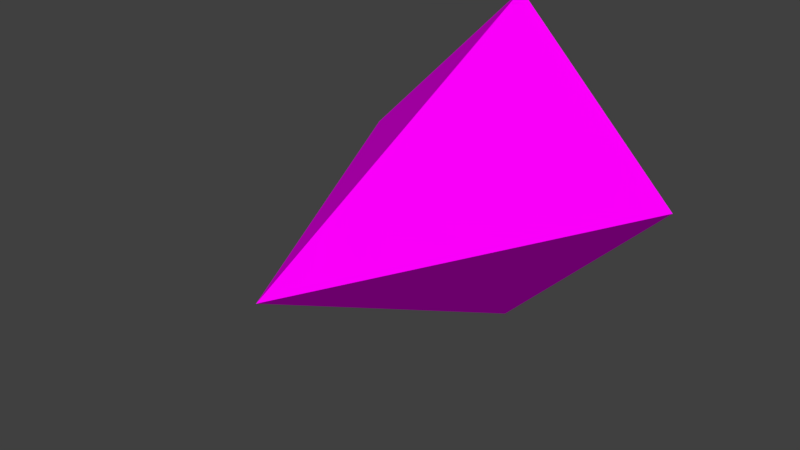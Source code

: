 # Source: model_arrow.blend  (saved by Blender 2.78.0; exported with 4.5.12 LTS)
import bpy
from mathutils import Matrix  # noqa: F401  (used for matrix-valued properties, if any)

bpy.ops.wm.read_factory_settings(use_empty=True)
scene = bpy.context.scene
scene.name = 'Scene'

# ---- collections
col_collection_1 = bpy.data.collections.new('Collection 1'); scene.collection.children.link(col_collection_1)

# ---- images (referenced by path relative to the original .blend; pixels are not part of the script)
import os
ASSET_DIR = os.environ.get("B2B_ASSET_DIR", "")  # directory of the original .blend (textures are referenced by path, not embedded)
HERE = os.path.dirname(os.path.abspath(__file__))  # packed textures are extracted next to this script under _unpacked/

def load_image(name, relpath, width, height, colorspace="sRGB"):
    """Load a texture the original file referenced (path relative to the .blend, or extracted next to this script)."""
    p = next((c for c in (os.path.join(HERE, relpath), os.path.join(ASSET_DIR, relpath)) if relpath and os.path.exists(c)), "")
    if p:
        img = bpy.data.images.load(p, check_existing=True)
        img.name = name
    else:  # same state as the original file: an image datablock whose file is absent (Cycles renders it pink)
        img = bpy.data.images.new(name, width, height)
        img.source = "FILE"
        img.filepath = "//" + (relpath or name)
    img.colorspace_settings.name = colorspace
    return img
img_arrow1 = load_image('arrow1', 'arrow1.png', 1024, 1024, 'sRGB')

# ---- materials (node trees are filled in below, after node groups)
mat_material_001 = bpy.data.materials.new('Material.001')
mat_material_001.alpha_threshold = 0.0
mat_material_001.roughness = 0.5

# ---- material node trees
mat_material_001.use_nodes = True; mat_material_001.node_tree.nodes.clear()
_N = mat_material_001.node_tree.nodes; _L = mat_material_001.node_tree.links
n0 = _N.new('ShaderNodeOutputMaterial'); n0.name = 'Material Output'; n0.location = (300, 300)
n1 = _N.new('ShaderNodeBsdfDiffuse'); n1.name = 'Diffuse BSDF'; n1.location = (10, 300)
n2 = _N.new('ShaderNodeTexImage'); n2.name = 'Image Texture'; n2.location = (-180, 300)
n2.width = 140
n2.image = img_arrow1
n3 = _N.new('ShaderNodeTexCoord'); n3.name = 'Texture Coordinate'; n3.location = (-370, 300)
_L.new(n1.outputs[0], n0.inputs[0])
_L.new(n2.outputs[0], n1.inputs[0])
_L.new(n3.outputs[2], n2.inputs[0])
n0.is_active_output = True

# ---- world
world_world = bpy.data.worlds.new('World'); scene.world = world_world
world_world.color = (0.05088, 0.05088, 0.05088)
world_world.use_sun_shadow = False
world_world.sun_shadow_jitter_overblur = 0.0
world_world.cycles.sampling_method = 'MANUAL'

# ---- meshes
me_cone = bpy.data.meshes.new('Cone')
me_cone.from_pydata([(8.742e-08, 2.069, -1.0), (-1.0, 2.069, -4.675e-08), (-8.742e-08, 0.06941, -3.034e-09), (1.748e-07, 2.069, 1.0), (1.0, 2.069, -1.024e-07)], [], [(0, 2, 1), (1, 2, 3), (3, 2, 4), (4, 2, 0), (0, 1, 3, 4)])
_uv = me_cone.uv_layers.new(name='UVMap')
_uv.uv.foreach_set('vector', [0.0, 1.0, 0.1696, 0.5, 0.3391, 1.0, 0.0, 0.5, 0.1696, 0.0, 0.3391, 0.5, 0.6609, 0.5, 0.8304, 0.0, 1.0, 0.5, 0.3391, 0.4216, 0.6609, 0.0, 0.6609, 0.527, 0.3391, 0.8604, 0.3391, 0.527, 0.6783, 0.527, 0.6783, 0.8604])
me_cone.materials.append(mat_material_001)
me_cone.use_remesh_preserve_volume = False
me_cone.use_remesh_preserve_attributes = False
me_cone.use_mirror_vertex_groups = False
me_cone.update()

# ---- objects
ob_cone = bpy.data.objects.new('Cone', me_cone)

# ---- transforms, parenting, visibility, modifiers, constraints
ob_cone.location = (0.0, 0.0, 0.0)
ob_cone.lineart.crease_threshold = 0.0

# ---- collection membership
col_collection_1.objects.link(ob_cone)

# ---- scene / render settings (as saved in the file)
scene.frame_start = 1; scene.frame_end = 250; scene.frame_set(39)
scene.render.engine = 'CYCLES'
scene.render.resolution_percentage = 50
scene.render.dither_intensity = 0.0
scene.cycles.use_denoising = False
scene.cycles.samples = 128
scene.cycles.sampling_pattern = 'TABULATED_SOBOL'
scene.cycles.light_sampling_threshold = 0.0
scene.cycles.use_adaptive_sampling = False
scene.cycles.use_light_tree = False
scene.cycles.blur_glossy = 0.0
scene.cycles.sample_clamp_indirect = 0.0
scene.view_settings.view_transform = 'Standard'
bpy.context.view_layer.update()

# ---- added for rendering (the .blend has no active camera and no usable light): camera, sun
cam_auto = bpy.data.cameras.new('AutoCamera')
cam_auto.lens = 50.0
cam_auto.sensor_width = 36.0
cam_auto.clip_end = 1000.0
ob_auto_camera = bpy.data.objects.new('AutoCamera', cam_auto)
scene.collection.objects.link(ob_auto_camera)
ob_auto_camera.location = (3.20507, -2.77668, 2.56406)
ob_auto_camera.rotation_euler = (1.09748, -7.21219e-08, 0.694738)
scene.camera = ob_auto_camera
light_auto_sun = bpy.data.lights.new('AutoSun', 'SUN')
light_auto_sun.energy = 3.0
light_auto_sun.angle = 0.0523599
ob_auto_sun = bpy.data.objects.new('AutoSun', light_auto_sun)
scene.collection.objects.link(ob_auto_sun)
ob_auto_sun.rotation_euler = (0.872665, 0.174533, 0.523599)
bpy.context.view_layer.update()
